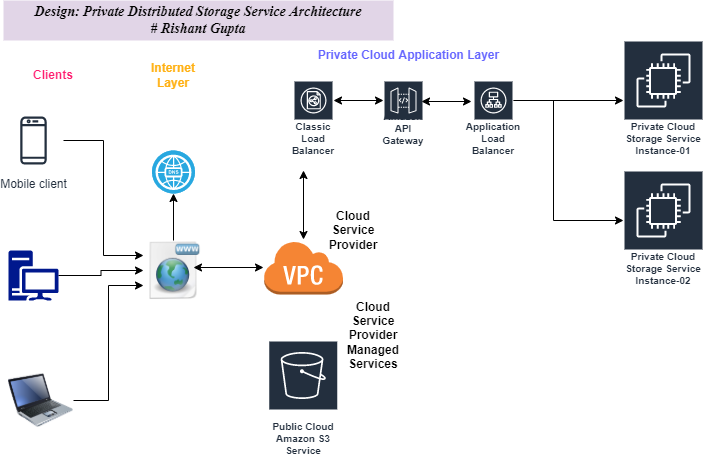

The diagram above was exported from draw.io. Its source (the exported page's mxGraphModel, read from the mxfile embedded in the PNG):
<mxGraphModel dx="1038" dy="547" grid="1" gridSize="10" guides="1" tooltips="1" connect="1" arrows="1" fold="1" page="1" pageScale="1" pageWidth="850" pageHeight="1100" math="0" shadow="0">
  <root>
    <mxCell id="0" />
    <mxCell id="1" parent="0" />
    <mxCell id="EjhDiAqnloXwMQvLUNkH-35" value="" style="group;fontColor=#FF5E19;" parent="1" vertex="1" connectable="0">
      <mxGeometry x="60" y="70" width="700" height="420" as="geometry" />
    </mxCell>
    <mxCell id="EjhDiAqnloXwMQvLUNkH-2" value="Mobile client" style="sketch=0;outlineConnect=0;fontColor=#232F3E;gradientColor=none;strokeColor=#232F3E;fillColor=#ffffff;dashed=0;verticalLabelPosition=bottom;verticalAlign=top;align=center;html=1;fontSize=12;fontStyle=0;aspect=fixed;shape=mxgraph.aws4.resourceIcon;resIcon=mxgraph.aws4.mobile_client;" parent="EjhDiAqnloXwMQvLUNkH-35" vertex="1">
      <mxGeometry y="70" width="60" height="60" as="geometry" />
    </mxCell>
    <mxCell id="EjhDiAqnloXwMQvLUNkH-3" value="" style="sketch=0;aspect=fixed;pointerEvents=1;shadow=0;dashed=0;html=1;strokeColor=none;labelPosition=center;verticalLabelPosition=bottom;verticalAlign=top;align=center;fillColor=#00188D;shape=mxgraph.mscae.enterprise.workstation_client" parent="EjhDiAqnloXwMQvLUNkH-35" vertex="1">
      <mxGeometry x="5" y="210" width="50" height="50" as="geometry" />
    </mxCell>
    <mxCell id="EjhDiAqnloXwMQvLUNkH-5" value="" style="image;html=1;image=img/lib/clip_art/computers/Laptop_128x128.png" parent="EjhDiAqnloXwMQvLUNkH-35" vertex="1">
      <mxGeometry x="5" y="330" width="65" height="60" as="geometry" />
    </mxCell>
    <mxCell id="EjhDiAqnloXwMQvLUNkH-6" value="" style="shape=image;html=1;verticalAlign=top;verticalLabelPosition=bottom;labelBackgroundColor=#ffffff;imageAspect=0;aspect=fixed;image=https://cdn1.iconfinder.com/data/icons/nuove/128x128/filesystems/www.png" parent="EjhDiAqnloXwMQvLUNkH-35" vertex="1">
      <mxGeometry x="140" y="200" width="60" height="60" as="geometry" />
    </mxCell>
    <mxCell id="EjhDiAqnloXwMQvLUNkH-27" style="edgeStyle=orthogonalEdgeStyle;rounded=0;orthogonalLoop=1;jettySize=auto;html=1;entryX=0;entryY=0.25;entryDx=0;entryDy=0;" parent="EjhDiAqnloXwMQvLUNkH-35" source="EjhDiAqnloXwMQvLUNkH-2" target="EjhDiAqnloXwMQvLUNkH-6" edge="1">
      <mxGeometry relative="1" as="geometry" />
    </mxCell>
    <mxCell id="EjhDiAqnloXwMQvLUNkH-28" style="edgeStyle=orthogonalEdgeStyle;rounded=0;orthogonalLoop=1;jettySize=auto;html=1;entryX=0;entryY=0.5;entryDx=0;entryDy=0;" parent="EjhDiAqnloXwMQvLUNkH-35" source="EjhDiAqnloXwMQvLUNkH-3" target="EjhDiAqnloXwMQvLUNkH-6" edge="1">
      <mxGeometry relative="1" as="geometry" />
    </mxCell>
    <mxCell id="EjhDiAqnloXwMQvLUNkH-29" style="edgeStyle=orthogonalEdgeStyle;rounded=0;orthogonalLoop=1;jettySize=auto;html=1;entryX=0;entryY=0.75;entryDx=0;entryDy=0;" parent="EjhDiAqnloXwMQvLUNkH-35" source="EjhDiAqnloXwMQvLUNkH-5" target="EjhDiAqnloXwMQvLUNkH-6" edge="1">
      <mxGeometry relative="1" as="geometry" />
    </mxCell>
    <mxCell id="EjhDiAqnloXwMQvLUNkH-7" value="Public Cloud Amazon S3 Service" style="sketch=0;outlineConnect=0;fontColor=#232F3E;gradientColor=none;strokeColor=#ffffff;fillColor=#232F3E;dashed=0;verticalLabelPosition=middle;verticalAlign=bottom;align=center;html=1;whiteSpace=wrap;fontSize=10;fontStyle=1;spacing=3;shape=mxgraph.aws4.productIcon;prIcon=mxgraph.aws4.s3;" parent="EjhDiAqnloXwMQvLUNkH-35" vertex="1">
      <mxGeometry x="264.75" y="300" width="70" height="120" as="geometry" />
    </mxCell>
    <mxCell id="EjhDiAqnloXwMQvLUNkH-8" value="&lt;br&gt;Private Cloud Storage Service Instance-01" style="sketch=0;outlineConnect=0;fontColor=#232F3E;gradientColor=none;strokeColor=#ffffff;fillColor=#232F3E;dashed=0;verticalLabelPosition=middle;verticalAlign=bottom;align=center;html=1;whiteSpace=wrap;fontSize=10;fontStyle=1;spacing=3;shape=mxgraph.aws4.productIcon;prIcon=mxgraph.aws4.ec2;" parent="EjhDiAqnloXwMQvLUNkH-35" vertex="1">
      <mxGeometry x="620" width="80" height="120" as="geometry" />
    </mxCell>
    <mxCell id="EjhDiAqnloXwMQvLUNkH-10" value="" style="outlineConnect=0;dashed=0;verticalLabelPosition=bottom;verticalAlign=top;align=center;html=1;shape=mxgraph.aws3.virtual_private_cloud;fillColor=#F58534;gradientColor=none;" parent="EjhDiAqnloXwMQvLUNkH-35" vertex="1">
      <mxGeometry x="260" y="200" width="79.5" height="54" as="geometry" />
    </mxCell>
    <mxCell id="EjhDiAqnloXwMQvLUNkH-11" value="" style="fillColor=#28A8E0;verticalLabelPosition=bottom;sketch=0;html=1;strokeColor=#ffffff;verticalAlign=top;align=center;points=[[0.145,0.145,0],[0.5,0,0],[0.855,0.145,0],[1,0.5,0],[0.855,0.855,0],[0.5,1,0],[0.145,0.855,0],[0,0.5,0]];pointerEvents=1;shape=mxgraph.cisco_safe.compositeIcon;bgIcon=ellipse;resIcon=mxgraph.cisco_safe.capability.dns;" parent="EjhDiAqnloXwMQvLUNkH-35" vertex="1">
      <mxGeometry x="148.5" y="110" width="43" height="43" as="geometry" />
    </mxCell>
    <mxCell id="EjhDiAqnloXwMQvLUNkH-12" style="edgeStyle=orthogonalEdgeStyle;rounded=0;orthogonalLoop=1;jettySize=auto;html=1;entryX=0.5;entryY=1;entryDx=0;entryDy=0;entryPerimeter=0;" parent="EjhDiAqnloXwMQvLUNkH-35" source="EjhDiAqnloXwMQvLUNkH-6" target="EjhDiAqnloXwMQvLUNkH-11" edge="1">
      <mxGeometry relative="1" as="geometry" />
    </mxCell>
    <mxCell id="EjhDiAqnloXwMQvLUNkH-13" value="" style="endArrow=classic;startArrow=classic;html=1;rounded=0;" parent="EjhDiAqnloXwMQvLUNkH-35" target="EjhDiAqnloXwMQvLUNkH-10" edge="1">
      <mxGeometry width="50" height="50" relative="1" as="geometry">
        <mxPoint x="190" y="227" as="sourcePoint" />
        <mxPoint x="220" y="330" as="targetPoint" />
      </mxGeometry>
    </mxCell>
    <mxCell id="EjhDiAqnloXwMQvLUNkH-14" value="Amazon API Gateway" style="sketch=0;outlineConnect=0;fontColor=#232F3E;gradientColor=none;strokeColor=#ffffff;fillColor=#232F3E;dashed=0;verticalLabelPosition=middle;verticalAlign=bottom;align=center;html=1;whiteSpace=wrap;fontSize=10;fontStyle=1;spacing=3;shape=mxgraph.aws4.productIcon;prIcon=mxgraph.aws4.api_gateway;" parent="EjhDiAqnloXwMQvLUNkH-35" vertex="1">
      <mxGeometry x="380" y="40" width="40" height="70" as="geometry" />
    </mxCell>
    <mxCell id="EjhDiAqnloXwMQvLUNkH-15" value="" style="endArrow=classic;startArrow=classic;html=1;rounded=0;" parent="EjhDiAqnloXwMQvLUNkH-35" edge="1">
      <mxGeometry width="50" height="50" relative="1" as="geometry">
        <mxPoint x="300" y="130" as="sourcePoint" />
        <mxPoint x="300" y="199" as="targetPoint" />
      </mxGeometry>
    </mxCell>
    <mxCell id="EjhDiAqnloXwMQvLUNkH-17" value="Classic Load Balancer" style="sketch=0;outlineConnect=0;fontColor=#232F3E;gradientColor=none;strokeColor=#ffffff;fillColor=#232F3E;dashed=0;verticalLabelPosition=middle;verticalAlign=bottom;align=center;html=1;whiteSpace=wrap;fontSize=10;fontStyle=1;spacing=3;shape=mxgraph.aws4.productIcon;prIcon=mxgraph.aws4.classic_load_balancer;" parent="EjhDiAqnloXwMQvLUNkH-35" vertex="1">
      <mxGeometry x="290" y="40" width="40" height="80" as="geometry" />
    </mxCell>
    <mxCell id="EjhDiAqnloXwMQvLUNkH-18" value="" style="endArrow=classic;startArrow=classic;html=1;rounded=0;" parent="EjhDiAqnloXwMQvLUNkH-35" edge="1">
      <mxGeometry width="50" height="50" relative="1" as="geometry">
        <mxPoint x="330" y="60" as="sourcePoint" />
        <mxPoint x="380" y="60" as="targetPoint" />
      </mxGeometry>
    </mxCell>
    <mxCell id="EjhDiAqnloXwMQvLUNkH-24" style="edgeStyle=orthogonalEdgeStyle;rounded=0;orthogonalLoop=1;jettySize=auto;html=1;" parent="EjhDiAqnloXwMQvLUNkH-35" source="EjhDiAqnloXwMQvLUNkH-19" target="EjhDiAqnloXwMQvLUNkH-8" edge="1">
      <mxGeometry relative="1" as="geometry">
        <Array as="points">
          <mxPoint x="540" y="60" />
          <mxPoint x="540" y="60" />
        </Array>
      </mxGeometry>
    </mxCell>
    <mxCell id="EjhDiAqnloXwMQvLUNkH-19" value="Application Load Balancer" style="sketch=0;outlineConnect=0;fontColor=#232F3E;gradientColor=none;strokeColor=#ffffff;fillColor=#232F3E;dashed=0;verticalLabelPosition=middle;verticalAlign=bottom;align=center;html=1;whiteSpace=wrap;fontSize=10;fontStyle=1;spacing=3;shape=mxgraph.aws4.productIcon;prIcon=mxgraph.aws4.application_load_balancer;" parent="EjhDiAqnloXwMQvLUNkH-35" vertex="1">
      <mxGeometry x="470" y="40" width="40" height="80" as="geometry" />
    </mxCell>
    <mxCell id="EjhDiAqnloXwMQvLUNkH-21" value="" style="endArrow=classic;startArrow=classic;html=1;rounded=0;" parent="EjhDiAqnloXwMQvLUNkH-35" edge="1">
      <mxGeometry width="50" height="50" relative="1" as="geometry">
        <mxPoint x="418" y="61" as="sourcePoint" />
        <mxPoint x="468" y="61" as="targetPoint" />
      </mxGeometry>
    </mxCell>
    <mxCell id="EjhDiAqnloXwMQvLUNkH-23" value="&lt;br&gt;Private Cloud Storage Service Instance-02" style="sketch=0;outlineConnect=0;fontColor=#232F3E;gradientColor=none;strokeColor=#ffffff;fillColor=#232F3E;dashed=0;verticalLabelPosition=middle;verticalAlign=bottom;align=center;html=1;whiteSpace=wrap;fontSize=10;fontStyle=1;spacing=3;shape=mxgraph.aws4.productIcon;prIcon=mxgraph.aws4.ec2;" parent="EjhDiAqnloXwMQvLUNkH-35" vertex="1">
      <mxGeometry x="620" y="130" width="80" height="120" as="geometry" />
    </mxCell>
    <mxCell id="EjhDiAqnloXwMQvLUNkH-25" style="edgeStyle=orthogonalEdgeStyle;rounded=0;orthogonalLoop=1;jettySize=auto;html=1;" parent="EjhDiAqnloXwMQvLUNkH-35" source="EjhDiAqnloXwMQvLUNkH-19" target="EjhDiAqnloXwMQvLUNkH-23" edge="1">
      <mxGeometry relative="1" as="geometry">
        <mxPoint x="610" y="180" as="targetPoint" />
        <Array as="points">
          <mxPoint x="550" y="60" />
          <mxPoint x="550" y="180" />
        </Array>
      </mxGeometry>
    </mxCell>
    <mxCell id="EjhDiAqnloXwMQvLUNkH-30" value="&lt;font color=&quot;#ff1c6f&quot;&gt;Clients&lt;/font&gt;" style="text;html=1;strokeColor=none;fillColor=none;align=center;verticalAlign=middle;whiteSpace=wrap;rounded=0;fontStyle=1" parent="EjhDiAqnloXwMQvLUNkH-35" vertex="1">
      <mxGeometry x="20" y="20" width="60" height="30" as="geometry" />
    </mxCell>
    <mxCell id="EjhDiAqnloXwMQvLUNkH-31" value="&lt;font color=&quot;#ffb012&quot;&gt;Internet Layer&lt;/font&gt;" style="text;html=1;strokeColor=none;fillColor=none;align=center;verticalAlign=middle;whiteSpace=wrap;rounded=0;fontStyle=1" parent="EjhDiAqnloXwMQvLUNkH-35" vertex="1">
      <mxGeometry x="140" y="20" width="60" height="30" as="geometry" />
    </mxCell>
    <mxCell id="EjhDiAqnloXwMQvLUNkH-32" value="Cloud Service Provider" style="text;html=1;strokeColor=none;fillColor=none;align=center;verticalAlign=middle;whiteSpace=wrap;rounded=0;fontStyle=1" parent="EjhDiAqnloXwMQvLUNkH-35" vertex="1">
      <mxGeometry x="320" y="175" width="60" height="30" as="geometry" />
    </mxCell>
    <mxCell id="EjhDiAqnloXwMQvLUNkH-33" value="Cloud Service Provider Managed Services" style="text;html=1;strokeColor=none;fillColor=none;align=center;verticalAlign=middle;whiteSpace=wrap;rounded=0;fontStyle=1" parent="EjhDiAqnloXwMQvLUNkH-35" vertex="1">
      <mxGeometry x="339.5" y="280" width="60" height="30" as="geometry" />
    </mxCell>
    <mxCell id="EjhDiAqnloXwMQvLUNkH-34" value="&lt;font color=&quot;#6666ff&quot;&gt;Private Cloud Application Layer&lt;/font&gt;" style="text;html=1;strokeColor=none;fillColor=none;align=center;verticalAlign=middle;whiteSpace=wrap;rounded=0;fontStyle=1" parent="EjhDiAqnloXwMQvLUNkH-35" vertex="1">
      <mxGeometry x="290" width="230.5" height="30" as="geometry" />
    </mxCell>
    <mxCell id="EjhDiAqnloXwMQvLUNkH-36" value="&lt;span style=&quot;font-size: 14px&quot;&gt;Design: Private Distributed Storage Service Architecture&lt;br&gt;# Rishant Gupta&lt;br&gt;&lt;/span&gt;" style="text;html=1;fillColor=#E1D5E7;align=center;verticalAlign=middle;whiteSpace=wrap;rounded=0;strokeWidth=1;fontStyle=3;fontSize=14;labelBorderColor=none;fontFamily=Times New Roman;" parent="1" vertex="1">
      <mxGeometry x="60" y="30" width="390" height="40" as="geometry" />
    </mxCell>
  </root>
</mxGraphModel>